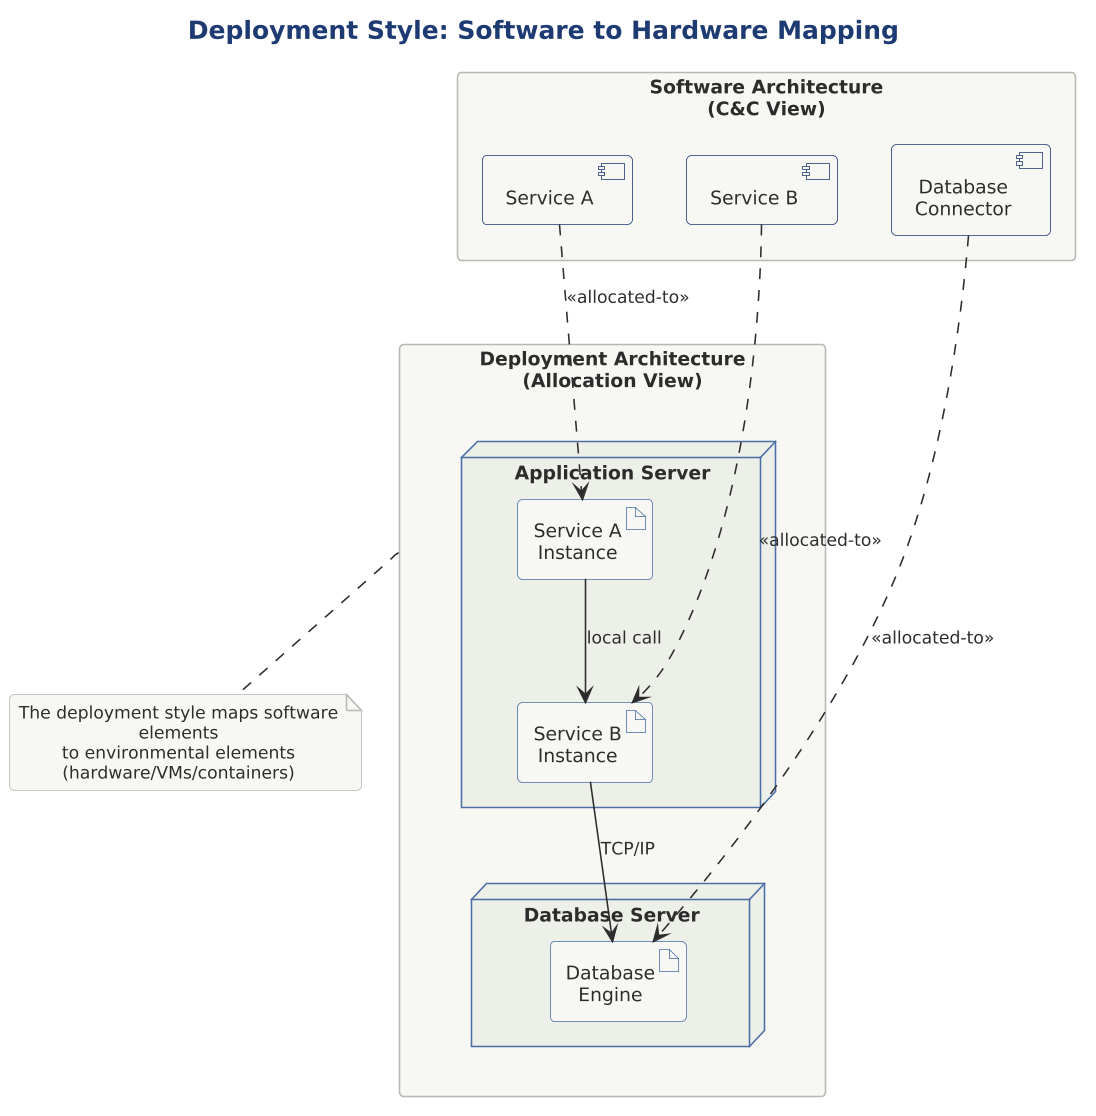

The diagram above was rendered by PlantUML. Its source (embedded in the PNG):
@startuml

skinparam dpi 150




title Deployment Style: Software to Hardware Mapping

!include ../../../../../../tooling/styles/plantuml/structural/deployment-diagram-style.iuml

rectangle "Software Architecture\n(C&C View)" as sw {
    component "Service A" as svcA
    component "Service B" as svcB
    component "Database\nConnector" as dbConn
}

rectangle "Deployment Architecture\n(Allocation View)" as deploy {
    node "Application Server" as appServer {
        artifact "Service A\nInstance" as svcADeploy
        artifact "Service B\nInstance" as svcBDeploy
    }
    
    node "Database Server" as dbServer {
        artifact "Database\nEngine" as dbDeploy
    }
}

svcA -[dashed]-> svcADeploy : <<allocated-to>>
svcB -[dashed]-> svcBDeploy : <<allocated-to>>
dbConn -[dashed]-> dbDeploy : <<allocated-to>>

svcADeploy --> svcBDeploy : local call
svcBDeploy --> dbDeploy : TCP/IP

note bottom of deploy
  The deployment style maps software elements
  to environmental elements (hardware/VMs/containers)
end note

@enduml